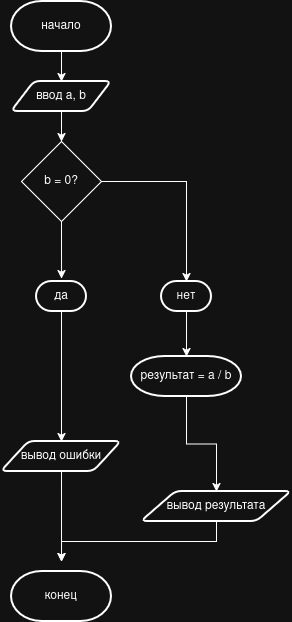

The diagram above was exported from draw.io. Its source (the exported page's mxGraphModel, read from the mxfile embedded in the PNG):
<mxGraphModel dx="777" dy="409" grid="1" gridSize="10" guides="1" tooltips="1" connect="1" arrows="1" fold="1" page="1" pageScale="1" pageWidth="827" pageHeight="1169" math="0" shadow="0">
  <root>
    <mxCell id="0" />
    <mxCell id="1" parent="0" />
    <mxCell id="SnvVI157fiGVkK_KJcAX-3" edge="1" parent="1" source="SnvVI157fiGVkK_KJcAX-1" style="edgeStyle=orthogonalEdgeStyle;rounded=0;orthogonalLoop=1;jettySize=auto;html=1;exitX=0.5;exitY=1;exitDx=0;exitDy=0;exitPerimeter=0;entryX=0.5;entryY=0;entryDx=0;entryDy=0;defaultLabelBackgroundColor=page;labelPadding=0 4;" target="SnvVI157fiGVkK_KJcAX-2">
      <mxGeometry relative="1" as="geometry" />
    </mxCell>
    <mxCell id="SnvVI157fiGVkK_KJcAX-1" parent="1" style="strokeWidth=2;html=1;shape=mxgraph.flowchart.terminator;whiteSpace=wrap;" value="начало" vertex="1">
      <mxGeometry height="50" width="100" x="350" y="200" as="geometry" />
    </mxCell>
    <mxCell id="SnvVI157fiGVkK_KJcAX-5" edge="1" parent="1" source="SnvVI157fiGVkK_KJcAX-2" style="edgeStyle=orthogonalEdgeStyle;rounded=0;orthogonalLoop=1;jettySize=auto;html=1;exitX=0.5;exitY=1;exitDx=0;exitDy=0;entryX=0.5;entryY=0;entryDx=0;entryDy=0;defaultLabelBackgroundColor=page;labelPadding=0 4;" target="SnvVI157fiGVkK_KJcAX-4">
      <mxGeometry relative="1" as="geometry" />
    </mxCell>
    <mxCell id="SnvVI157fiGVkK_KJcAX-2" parent="1" style="shape=parallelogram;html=1;strokeWidth=2;perimeter=parallelogramPerimeter;whiteSpace=wrap;rounded=1;arcSize=12;size=0.23;" value="ввод а, b" vertex="1">
      <mxGeometry height="30" width="100" x="350" y="280" as="geometry" />
    </mxCell>
    <mxCell id="SnvVI157fiGVkK_KJcAX-4" parent="1" style="rhombus;whiteSpace=wrap;html=1;shapeInside=1;" value="b = 0?" vertex="1">
      <mxGeometry height="80" width="80" x="360" y="340" as="geometry" />
    </mxCell>
    <mxCell id="SnvVI157fiGVkK_KJcAX-14" edge="1" parent="1" source="SnvVI157fiGVkK_KJcAX-6" style="edgeStyle=orthogonalEdgeStyle;rounded=0;orthogonalLoop=1;jettySize=auto;html=1;exitX=0.5;exitY=1;exitDx=0;exitDy=0;exitPerimeter=0;entryX=0.5;entryY=0;entryDx=0;entryDy=0;defaultLabelBackgroundColor=page;labelPadding=0 4;" target="SnvVI157fiGVkK_KJcAX-13">
      <mxGeometry relative="1" as="geometry" />
    </mxCell>
    <mxCell id="SnvVI157fiGVkK_KJcAX-6" parent="1" style="strokeWidth=2;html=1;shape=mxgraph.flowchart.terminator;whiteSpace=wrap;" value="да" vertex="1">
      <mxGeometry height="30" width="50" x="375" y="480" as="geometry" />
    </mxCell>
    <mxCell id="SnvVI157fiGVkK_KJcAX-8" edge="1" parent="1" source="SnvVI157fiGVkK_KJcAX-4" style="edgeStyle=orthogonalEdgeStyle;rounded=0;orthogonalLoop=1;jettySize=auto;html=1;exitX=0.5;exitY=1;exitDx=0;exitDy=0;entryX=0.501;entryY=-0.095;entryDx=0;entryDy=0;entryPerimeter=0;defaultLabelBackgroundColor=page;labelPadding=0 4;" target="SnvVI157fiGVkK_KJcAX-6">
      <mxGeometry relative="1" as="geometry" />
    </mxCell>
    <mxCell id="SnvVI157fiGVkK_KJcAX-9" parent="1" style="strokeWidth=2;html=1;shape=mxgraph.flowchart.terminator;whiteSpace=wrap;" value="нет" vertex="1">
      <mxGeometry height="30" width="50" x="500" y="480" as="geometry" />
    </mxCell>
    <mxCell id="SnvVI157fiGVkK_KJcAX-10" edge="1" parent="1" source="SnvVI157fiGVkK_KJcAX-4" style="edgeStyle=orthogonalEdgeStyle;rounded=0;orthogonalLoop=1;jettySize=auto;html=1;exitX=1;exitY=0.5;exitDx=0;exitDy=0;entryX=0.5;entryY=0;entryDx=0;entryDy=0;entryPerimeter=0;defaultLabelBackgroundColor=page;labelPadding=0 4;" target="SnvVI157fiGVkK_KJcAX-9">
      <mxGeometry relative="1" as="geometry" />
    </mxCell>
    <mxCell id="SnvVI157fiGVkK_KJcAX-16" edge="1" parent="1" source="SnvVI157fiGVkK_KJcAX-11" style="edgeStyle=orthogonalEdgeStyle;rounded=0;orthogonalLoop=1;jettySize=auto;html=1;exitX=0.5;exitY=1;exitDx=0;exitDy=0;exitPerimeter=0;entryX=0.5;entryY=0;entryDx=0;entryDy=0;defaultLabelBackgroundColor=page;labelPadding=0 4;" target="SnvVI157fiGVkK_KJcAX-15">
      <mxGeometry relative="1" as="geometry" />
    </mxCell>
    <mxCell id="SnvVI157fiGVkK_KJcAX-11" parent="1" style="strokeWidth=2;html=1;shape=mxgraph.flowchart.terminator;whiteSpace=wrap;" value="результат = a / b" vertex="1">
      <mxGeometry height="40" width="110" x="470" y="555" as="geometry" />
    </mxCell>
    <mxCell id="SnvVI157fiGVkK_KJcAX-12" edge="1" parent="1" source="SnvVI157fiGVkK_KJcAX-9" style="edgeStyle=orthogonalEdgeStyle;rounded=0;orthogonalLoop=1;jettySize=auto;html=1;exitX=0.5;exitY=1;exitDx=0;exitDy=0;exitPerimeter=0;entryX=0.5;entryY=0;entryDx=0;entryDy=0;entryPerimeter=0;defaultLabelBackgroundColor=page;labelPadding=0 4;" target="SnvVI157fiGVkK_KJcAX-11">
      <mxGeometry relative="1" as="geometry" />
    </mxCell>
    <mxCell id="SnvVI157fiGVkK_KJcAX-19" edge="1" parent="1" source="SnvVI157fiGVkK_KJcAX-13" style="edgeStyle=orthogonalEdgeStyle;rounded=0;orthogonalLoop=1;jettySize=auto;html=1;exitX=0.5;exitY=1;exitDx=0;exitDy=0;defaultLabelBackgroundColor=page;labelPadding=0 4;">
      <mxGeometry relative="1" as="geometry">
        <mxPoint x="400.03349282296654" y="760" as="targetPoint" />
      </mxGeometry>
    </mxCell>
    <mxCell id="SnvVI157fiGVkK_KJcAX-13" parent="1" style="shape=parallelogram;html=1;strokeWidth=2;perimeter=parallelogramPerimeter;whiteSpace=wrap;rounded=1;arcSize=12;size=0.23;" value="вывод ошибки" vertex="1">
      <mxGeometry height="30" width="120" x="340" y="640" as="geometry" />
    </mxCell>
    <mxCell id="SnvVI157fiGVkK_KJcAX-18" edge="1" parent="1" source="SnvVI157fiGVkK_KJcAX-15" style="edgeStyle=orthogonalEdgeStyle;rounded=0;orthogonalLoop=1;jettySize=auto;html=1;defaultLabelBackgroundColor=page;labelPadding=0 4;">
      <mxGeometry relative="1" as="geometry">
        <Array as="points">
          <mxPoint x="555" y="740" />
          <mxPoint x="400" y="740" />
        </Array>
        <mxPoint x="400" y="760" as="targetPoint" />
      </mxGeometry>
    </mxCell>
    <mxCell id="SnvVI157fiGVkK_KJcAX-15" parent="1" style="shape=parallelogram;html=1;strokeWidth=2;perimeter=parallelogramPerimeter;whiteSpace=wrap;rounded=1;arcSize=12;size=0.23;" value="вывод результата" vertex="1">
      <mxGeometry height="30" width="150" x="480" y="690" as="geometry" />
    </mxCell>
    <mxCell id="SnvVI157fiGVkK_KJcAX-17" parent="1" style="strokeWidth=2;html=1;shape=mxgraph.flowchart.terminator;whiteSpace=wrap;" value="конец" vertex="1">
      <mxGeometry height="50" width="100" x="350" y="770" as="geometry" />
    </mxCell>
  </root>
</mxGraphModel>